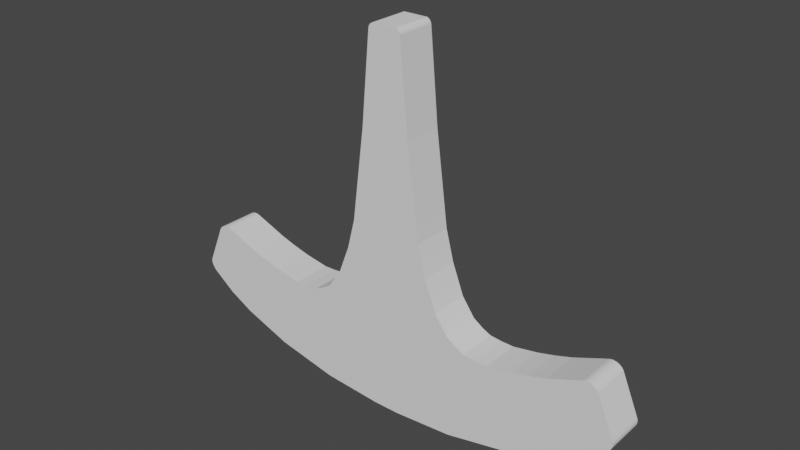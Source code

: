 # Source: BLE_UkonVasara_01.blend  (saved by Blender 2.93.21; exported with 4.5.12 LTS)
import bpy
from mathutils import Matrix  # noqa: F401  (used for matrix-valued properties, if any)

bpy.ops.wm.read_factory_settings(use_empty=True)
scene = bpy.context.scene
scene.name = 'Scene'

# ---- collections
col_hammer = bpy.data.collections.new('Hammer'); scene.collection.children.link(col_hammer)
col_reference_pics = bpy.data.collections.new('Reference pics'); scene.collection.children.link(col_reference_pics)

# ---- world
world_world = bpy.data.worlds.new('World'); scene.world = world_world
world_world.use_nodes = True; world_world.node_tree.nodes.clear()
_N = world_world.node_tree.nodes; _L = world_world.node_tree.links
n0 = _N.new('ShaderNodeOutputWorld'); n0.name = 'World Output'; n0.location = (300, 300)
n1 = _N.new('ShaderNodeBackground'); n1.name = 'Background'; n1.location = (10, 300)
n1.inputs[0].default_value = (0.05088, 0.05088, 0.05088, 1.0)
_L.new(n1.outputs[0], n0.inputs[0])
n0.is_active_output = True
world_world.color = (0.05088, 0.05088, 0.05088)
world_world.use_sun_shadow = False
world_world.sun_shadow_jitter_overblur = 0.0

# ---- meshes
me_cube_001 = bpy.data.meshes.new('Cube.001')
me_cube_001.from_pydata([(-0.5695, -1.0, -0.9501), (-0.5695, 1.0, -0.9501), (-3.7, -1.0, 3.163), (-1.541, -1.0, 6.95), (-1.034, -1.0, 10.82), (-1.034, 1.0, 10.82), (-1.541, 1.0, 6.95), (-3.7, 1.0, 3.163), (0.0, 1.0, -0.9501), (0.0, 1.0, 14.77), (0.0, -1.0, -0.9501), (0.0, -1.0, 14.77), (-5.773, -1.0, 3.281), (-5.773, 1.0, 3.281), (-5.687, -1.0, -0.2191), (-2.377, -1.0, 4.363), (-2.377, 1.0, 4.363), (-5.687, 1.0, -0.2191), (-2.915, 1.0, 3.616), (-4.737, 1.0, 3.098), (-4.737, -1.0, 3.098), (-2.915, -1.0, 3.616), (-7.231, 1.0, 3.691), (-7.231, -1.0, 3.691), (-9.249, 1.0, 4.033), (-8.689, 1.0, 4.262), (-9.173, 1.0, 4.134), (-9.068, 1.0, 4.213), (-8.944, 1.0, 4.264), (-8.813, 1.0, 4.281), (-8.689, -1.0, 4.262), (-9.249, -1.0, 4.033), (-8.813, -1.0, 4.281), (-8.944, -1.0, 4.264), (-9.068, -1.0, 4.213), (-9.173, -1.0, 4.134), (-9.783, 1.0, 1.829), (-9.942, 1.0, 2.404), (-9.88, 1.0, 1.951), (-9.95, 1.0, 2.051), (-9.985, 1.0, 2.167), (-9.983, 1.0, 2.289), (-9.942, -1.0, 2.404), (-9.783, -1.0, 1.829), (-9.983, -1.0, 2.289), (-9.985, -1.0, 2.167), (-9.95, -1.0, 2.051), (-9.88, -1.0, 1.951), (-6.502, 1.0, 3.465), (-6.502, -1.0, 3.465), (-1.878, -1.0, 5.657), (-1.878, 1.0, 5.657), (-0.4503, -1.0, 14.77), (-0.6952, -1.0, 14.55), (-0.5085, -1.0, 14.77), (-0.5643, -1.0, 14.74), (-0.6139, -1.0, 14.71), (-0.654, -1.0, 14.66), (-0.6817, -1.0, 14.61), (-0.6952, 1.0, 14.55), (-0.4503, 1.0, 14.77), (-0.6817, 1.0, 14.61), (-0.654, 1.0, 14.66), (-0.6139, 1.0, 14.71), (-0.5643, 1.0, 14.74), (-0.5085, 1.0, 14.77), (-7.735, 1.0, 0.5339), (-7.735, -1.0, 0.5339), (-8.792, 1.0, 1.091), (-8.792, -1.0, 1.091), (-3.08, 1.0, -0.7645), (-3.08, -1.0, -0.7645), (-4.219, -1.0, 3.111), (-4.219, 1.0, 3.111), (-3.324, 1.0, 3.342), (-3.324, -1.0, 3.342)], [], [(50, 3, 6, 51), (16, 51, 6, 5, 59, 61, 62, 63, 64, 65, 60, 9, 8, 1, 70, 17, 66, 68, 36, 38, 39, 40, 41, 37, 24, 26, 27, 28, 29, 25, 22, 48, 13, 19, 73, 7, 74, 18), (9, 60, 52, 11), (4, 53, 59, 5), (15, 16, 18, 21), (72, 2, 7, 73), (75, 21, 18, 74), (3, 4, 5, 6), (49, 12, 13, 48), (67, 66, 17, 14), (71, 70, 1, 0), (1, 8, 10, 0), (30, 23, 22, 25), (30, 25, 29, 32), (32, 29, 28, 33), (33, 28, 27, 34), (34, 27, 26, 35), (35, 26, 24, 31), (42, 37, 41, 44), (44, 41, 40, 45), (45, 40, 39, 46), (46, 39, 38, 47), (47, 38, 36, 43), (42, 31, 24, 37), (12, 20, 19, 13), (23, 49, 48, 22), (15, 50, 51, 16), (52, 60, 65, 54), (54, 65, 64, 55), (55, 64, 63, 56), (56, 63, 62, 57), (57, 62, 61, 58), (58, 61, 59, 53), (11, 52, 54, 55, 56, 57, 58, 53, 4, 3, 50, 15, 21, 75, 2, 72, 20, 12, 49, 23, 30, 32, 33, 34, 35, 31, 42, 44, 45, 46, 47, 43, 69, 67, 14, 71, 0, 10), (69, 68, 66, 67), (43, 36, 68, 69), (14, 17, 70, 71), (20, 72, 73, 19), (2, 75, 74, 7)])
_uv = me_cube_001.uv_layers.new(name='UVMap')
_uv.uv.foreach_set('vector', [0.4791, 0.0, 0.5, 0.0, 0.5, 0.25, 0.4791, 0.25, 0.4583, 0.25, 0.4791, 0.25, 0.5, 0.25, 0.5625, 0.25, 0.6214, 0.25, 0.6224, 0.2514, 0.6232, 0.2556, 0.624, 0.2624, 0.6245, 0.2717, 0.6249, 0.2825, 0.625, 0.294, 0.625, 0.375, 0.375, 0.375, 0.375, 0.25, 0.3878, 0.25, 0.4011, 0.25, 0.4112, 0.25, 0.4164, 0.25, 0.4213, 0.25, 0.4219, 0.25, 0.4224, 0.2501, 0.4233, 0.2501, 0.4236, 0.25, 0.4239, 0.25, 0.4275, 0.25, 0.4277, 0.2501, 0.428, 0.2502, 0.4284, 0.2502, 0.4287, 0.2501, 0.4289, 0.25, 0.4309, 0.25, 0.4319, 0.25, 0.4329, 0.25, 0.4352, 0.25, 0.4364, 0.25, 0.4375, 0.25, 0.4417, 0.25, 0.4462, 0.25, 0.75, 0.5, 0.831, 0.5, 0.831, 0.75, 0.75, 0.75, 0.5625, 0.0, 0.6214, 0.0, 0.6214, 0.25, 0.5625, 0.25, 0.4583, 0.0, 0.4583, 0.25, 0.4462, 0.25, 0.4462, 0.0, 0.4364, 0.0, 0.4375, 0.0, 0.4375, 0.25, 0.4364, 0.25, 0.4417, 0.0, 0.4462, 0.0, 0.4462, 0.25, 0.4417, 0.25, 0.5, 0.0, 0.5625, 0.0, 0.5625, 0.25, 0.5, 0.25, 0.4319, 0.0, 0.4329, 0.0, 0.4329, 0.25, 0.4319, 0.25, 0.4112, 0.0, 0.4112, 0.25, 0.4011, 0.25, 0.4011, 0.0, 0.3878, 0.0, 0.3878, 0.25, 0.375, 0.25, 0.375, 0.0, 0.125, 0.5, 0.25, 0.5, 0.25, 0.75, 0.125, 0.75, 0.4289, 0.0, 0.4309, 0.0, 0.4309, 0.25, 0.4289, 0.25, 0.4289, 0.0, 0.4289, 0.25, 0.4287, 0.2501, 0.4287, 0.0, 0.4287, 0.0, 0.4287, 0.2501, 0.4284, 0.2502, 0.4285, 0.0, 0.4285, 0.0, 0.4284, 0.2502, 0.428, 0.2502, 0.428, 0.0, 0.428, 0.0, 0.428, 0.2502, 0.4277, 0.2501, 0.4278, 0.0, 0.4278, 0.0, 0.4277, 0.2501, 0.4275, 0.25, 0.4275, 0.0, 0.4239, 0.0, 0.4239, 0.25, 0.4236, 0.25, 0.4236, 0.0, 0.4236, 0.0, 0.4236, 0.25, 0.4233, 0.2501, 0.4234, 0.0, 0.4234, 0.0, 0.4233, 0.2501, 0.4224, 0.2501, 0.4223, 0.0, 0.4223, 0.0, 0.4224, 0.2501, 0.4219, 0.25, 0.4218, 0.0, 0.4218, 0.0, 0.4219, 0.25, 0.4213, 0.25, 0.4213, 0.0, 0.4239, 0.0, 0.4275, 0.0, 0.4275, 0.25, 0.4239, 0.25, 0.4329, 0.0, 0.4352, 0.0, 0.4352, 0.25, 0.4329, 0.25, 0.4309, 0.0, 0.4319, 0.0, 0.4319, 0.25, 0.4309, 0.25, 0.4583, 0.0, 0.4791, 0.0, 0.4791, 0.25, 0.4583, 0.25, 0.831, 0.75, 0.831, 0.5, 0.8425, 0.5, 0.8425, 0.75, 0.8425, 0.75, 0.8425, 0.5, 0.8536, 0.5, 0.8536, 0.75, 0.8536, 0.75, 0.8536, 0.5, 0.875, 0.5, 0.875, 0.75, 0.625, 0.0, 0.625, 0.25, 0.6233, 0.25, 0.6233, 0.0, 0.6233, 0.0, 0.6233, 0.25, 0.6224, 0.25, 0.6224, 0.0, 0.6224, 0.0, 0.6224, 0.25, 0.6214, 0.25, 0.6214, 0.0, 0.625, 0.875, 0.625, 0.956, 0.6249, 0.9675, 0.6245, 0.9783, 0.624, 0.9876, 0.6232, 0.9944, 0.6224, 0.9986, 0.6214, 1.0, 0.5625, 1.0, 0.5, 1.0, 0.4791, 1.0, 0.4583, 1.0, 0.4462, 1.0, 0.4417, 1.0, 0.4375, 1.0, 0.4364, 1.0, 0.4352, 1.0, 0.4329, 1.0, 0.4319, 1.0, 0.4309, 1.0, 0.4289, 1.0, 0.4286, 0.9998, 0.4282, 0.9995, 0.4279, 0.9995, 0.4277, 0.9998, 0.4275, 1.0, 0.4239, 1.0, 0.4236, 0.9999, 0.4232, 0.9996, 0.4226, 0.9996, 0.4219, 0.9999, 0.4213, 1.0, 0.4164, 1.0, 0.4112, 1.0, 0.4011, 1.0, 0.3878, 1.0, 0.375, 1.0, 0.375, 0.875, 0.4164, 0.0, 0.4164, 0.25, 0.4112, 0.25, 0.4112, 0.0, 0.4213, 0.0, 0.4213, 0.25, 0.4164, 0.25, 0.4164, 0.0, 0.4011, 0.0, 0.4011, 0.25, 0.3878, 0.25, 0.3878, 0.0, 0.4352, 0.0, 0.4364, 0.0, 0.4364, 0.25, 0.4352, 0.25, 0.4375, 0.0, 0.4417, 0.0, 0.4417, 0.25, 0.4375, 0.25])
me_cube_001.use_remesh_fix_poles = True
me_cube_001.use_remesh_preserve_attributes = False
me_cube_001.update()

# ---- objects
ob_ukonvasara = bpy.data.objects.new('UkonVasara', me_cube_001)
ob_reference = bpy.data.objects.new('Reference', None)
ob_reference_001 = bpy.data.objects.new('Reference.001', None)

# ---- transforms, parenting, visibility, modifiers, constraints
ob_ukonvasara.location = (0.0, 0.0, -0.008793)
ob_ukonvasara.scale = (0.1084, 0.09083, 0.1084)
_m = ob_ukonvasara.modifiers.new('Mirror', 'MIRROR')
ob_reference.location = (0.0, 0.0, 0.845)
ob_reference.rotation_euler = (1.571, 0.0, 0.0)
ob_reference.scale = (0.4925, 0.4925, 0.5132)
ob_reference.lock_rotation = (True, False, False)
ob_reference.empty_display_type = 'IMAGE'
ob_reference.empty_display_size = 5.0
ob_reference_001.location = (-2.315, 0.0, 0.845)
ob_reference_001.rotation_euler = (1.571, 0.0, 0.0)
ob_reference_001.scale = (0.4925, 0.4925, 0.5132)
ob_reference_001.lock_rotation = (True, False, False)
ob_reference_001.empty_display_type = 'IMAGE'
ob_reference_001.empty_display_size = 5.0

# ---- collection membership
col_hammer.objects.link(ob_ukonvasara)
col_reference_pics.objects.link(ob_reference)
col_reference_pics.objects.link(ob_reference_001)

# ---- scene / render settings (as saved in the file)
scene.frame_start = 1; scene.frame_end = 250; scene.frame_set(1)
scene.render.engine = 'BLENDER_EEVEE_NEXT'
scene.cycles.use_denoising = False
scene.cycles.samples = 128
scene.cycles.sampling_pattern = 'TABULATED_SOBOL'
scene.cycles.use_adaptive_sampling = False
scene.cycles.use_light_tree = False
scene.view_settings.view_transform = 'Filmic'
bpy.context.view_layer.update()

# ---- added for rendering (the .blend has no active camera and no usable light): camera, sun
cam_auto = bpy.data.cameras.new('AutoCamera')
cam_auto.lens = 50.0
cam_auto.sensor_width = 36.0
cam_auto.clip_end = 1000.0
ob_auto_camera = bpy.data.objects.new('AutoCamera', cam_auto)
scene.collection.objects.link(ob_auto_camera)
ob_auto_camera.location = (2.55582, -3.06699, 2.7854)
ob_auto_camera.rotation_euler = (1.09748, -7.21219e-08, 0.694738)
scene.camera = ob_auto_camera
light_auto_sun = bpy.data.lights.new('AutoSun', 'SUN')
light_auto_sun.energy = 3.0
light_auto_sun.angle = 0.0523599
ob_auto_sun = bpy.data.objects.new('AutoSun', light_auto_sun)
scene.collection.objects.link(ob_auto_sun)
ob_auto_sun.rotation_euler = (0.872665, 0.174533, 0.523599)
bpy.context.view_layer.update()
